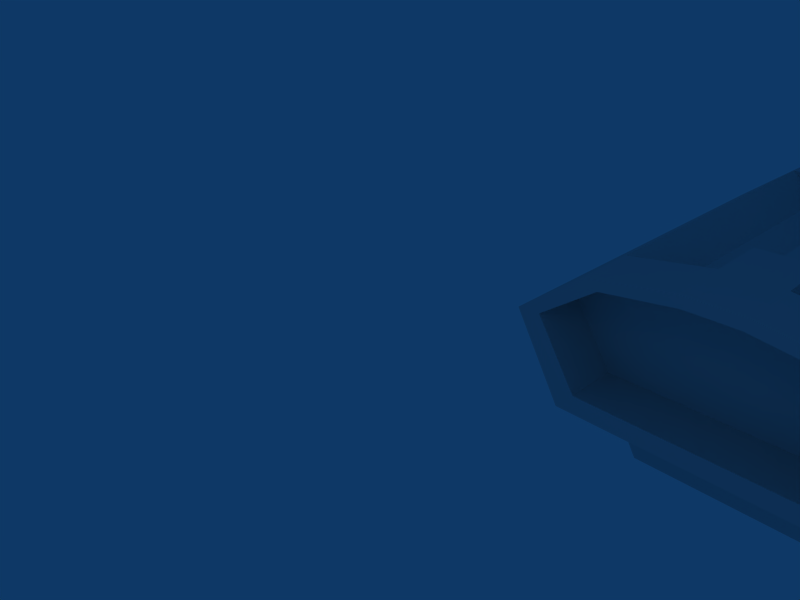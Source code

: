 # Source: vaporizer.blend  (saved by Blender 2.43.0; exported with 4.5.12 LTS)
import bpy
from mathutils import Matrix  # noqa: F401  (used for matrix-valued properties, if any)

bpy.ops.wm.read_factory_settings(use_empty=True)
scene = bpy.context.scene
scene.name = 'Scene'

# ---- collections
col_collection_1 = bpy.data.collections.new('Collection 1'); scene.collection.children.link(col_collection_1)

# ---- materials (node trees are filled in below, after node groups)
mat_material = bpy.data.materials.new('Material')
mat_material.alpha_threshold = 0.0
mat_material.roughness = 0.5
mat_material.line_color = (0.0, 0.0, 0.0, 1.0)

# ---- material node trees

# ---- world
world_world = bpy.data.worlds.new('World'); scene.world = world_world
world_world.color = (0.05656, 0.2208, 0.4)
world_world.use_sun_shadow = False
world_world.sun_shadow_jitter_overblur = 0.0
world_world.cycles.sampling_method = 'MANUAL'
world_world.cycles.sample_map_resolution = 256

# ---- cameras
cam_camera = bpy.data.cameras.new('Camera')
cam_camera.passepartout_alpha = 0.2
cam_camera.clip_end = 100.0
cam_camera.lens = 35.0
cam_camera.ortho_scale = 7.314
cam_camera.show_passepartout = False
cam_camera.show_safe_areas = True
cam_camera.dof.focus_distance = 0.0
cam_camera.dof.aperture_fstop = 128.0

# ---- lights
light_spot = bpy.data.lights.new('Spot', 'POINT')
light_spot.transmission_factor = 0.0
light_spot.cutoff_distance = 30.0
light_spot.energy = 100.0
light_spot.shadow_buffer_clip_start = 1.001
light_spot.shadow_soft_size = 1.0
light_spot.shadow_maximum_resolution = 0.006
light_spot.use_absolute_resolution = True
light_spot.cycles.use_multiple_importance_sampling = False

# ---- meshes
me_cube = bpy.data.meshes.new('Cube')
me_cube.from_pydata([(4.799, 9.46, -7.4), (6.317, 11.46, -4.761), (6.317, 9.46, -4.761), (4.317, 9.46, -3.162), (4.317, 11.46, -3.162), (-2.668, 11.46, -3.162), (-2.668, 9.46, -3.162), (-3.129, 9.46, -7.4), (-4.683, 9.46, -4.761), (-4.683, 11.46, -4.761), (-4.683, 11.46, -4.761), (-3.129, 11.46, -7.4), (-2.668, 11.46, -3.162), (4.317, 11.46, -3.162), (6.317, 11.46, -4.761), (4.799, 11.46, -7.4), (4.317, 22.53, -3.162), (-2.668, 22.53, -3.162), (-1.591, 11.46, -4.002), (3.24, 11.46, -4.002), (3.24, 22.53, -4.002), (-1.591, 22.53, -4.002), (1.717, 11.46, -4.002), (-0.07248, 11.46, -4.002), (1.716, 11.46, -2.742), (-0.06882, 11.46, -2.742), (1.717, 13.46, -4.002), (1.716, 13.46, -2.742), (-0.06882, 13.46, -2.742), (-0.07248, 13.46, -4.002), (1.262, 14.47, -4.002), (1.262, 14.47, -3.155), (0.3846, 14.47, -3.155), (0.3828, 14.47, -4.002), (1.307, 22.53, -4.002), (1.307, 22.53, -3.162), (0.3574, 22.53, -3.162), (0.3574, 22.53, -4.002), (0.3574, 23.49, -4.002), (0.3574, 23.49, -3.162), (1.307, 23.49, -3.162), (1.307, 23.49, -4.002), (-2.668, 23.49, -4.002), (4.317, 23.49, -4.002), (-4.683, 23.49, -4.761), (-3.129, 23.49, -7.4), (-2.668, 23.49, -3.162), (4.317, 23.49, -3.162), (6.317, 23.49, -4.761), (4.799, 23.49, -7.4), (4.818, 23.49, -7.882), (4.818, 11.48, -7.882), (-3.06, 23.49, -7.882), (-3.06, 11.48, -7.882), (-3.06, 13.77, -10.69), (-3.06, 23.49, -10.69), (4.818, 13.77, -10.69), (4.818, 23.49, -10.69), (4.433, 23.49, -11.34), (4.433, 13.77, -11.34), (-2.676, 23.49, -11.34), (-2.676, 13.77, -11.34), (-0.06109, 9.46, -2.749), (1.685, 9.46, -2.749), (1.571, 9.46, -3.109), (0.05565, 9.46, -3.109), (-3.955, 9.46, -4.711), (-2.607, 9.46, -6.814), (-2.207, 9.46, -3.438), (3.855, 9.46, -3.438), (5.59, 9.46, -4.711), (4.273, 9.46, -6.814), (4.273, 11.23, -6.814), (5.59, 11.23, -4.711), (3.855, 11.23, -3.438), (-2.207, 11.23, -3.438), (-2.607, 11.23, -6.814), (-3.955, 11.23, -4.711), (0.05565, 11.23, -3.109), (1.571, 11.23, -3.109), (5.14, 14.88, -5.574), (5.14, 15.04, -5.967), (5.14, 14.88, -6.36), (5.14, 14.48, -6.523), (5.14, 14.09, -6.36), (5.14, 13.93, -5.967), (5.14, 14.09, -5.574), (5.14, 14.48, -5.412), (6.252, 14.88, -5.574), (6.252, 15.04, -5.967), (6.252, 14.88, -6.36), (6.252, 14.48, -6.523), (6.252, 14.09, -6.36), (6.252, 13.93, -5.967), (6.252, 14.09, -5.574), (6.252, 14.48, -5.412), (6.948, 15.04, -6.377), (7.205, 14.88, -6.08), (6.692, 14.88, -6.675), (6.586, 14.48, -6.798), (6.692, 14.09, -6.675), (6.948, 13.93, -6.377), (7.205, 14.09, -6.08), (7.311, 14.48, -5.956), (7.42, 15.04, -7.402), (7.809, 14.88, -7.347), (7.031, 14.88, -7.456), (6.869, 14.48, -7.479), (7.031, 14.09, -7.456), (7.42, 13.93, -7.402), (7.809, 14.09, -7.347), (7.97, 14.48, -7.325), (7.813, 14.88, -7.98), (7.42, 15.04, -7.976), (7.027, 14.88, -7.972), (6.864, 14.48, -7.97), (7.027, 14.09, -7.972), (7.42, 13.93, -7.976), (7.813, 14.09, -7.98), (7.976, 14.48, -7.981), (7.651, 14.88, -8.757), (7.317, 15.04, -8.549), (6.984, 14.88, -8.342), (6.846, 14.48, -8.256), (6.984, 14.09, -8.342), (7.317, 13.93, -8.549), (7.651, 14.09, -8.757), (7.789, 14.48, -8.843), (6.855, 14.88, -9.541), (6.744, 15.04, -9.164), (6.632, 14.88, -8.787), (6.586, 14.48, -8.631), (6.632, 14.09, -8.787), (6.744, 13.93, -9.164), (6.855, 14.09, -9.541), (6.901, 14.48, -9.697), (6.006, 15.04, -9.349), (6.004, 14.88, -9.742), (6.008, 14.88, -8.956), (6.009, 14.48, -8.793), (6.008, 14.09, -8.956), (6.006, 13.93, -9.349), (6.004, 14.09, -9.742), (6.003, 14.48, -9.904), (4.612, 15.04, -9.349), (4.61, 14.88, -9.742), (4.614, 14.88, -8.956), (4.615, 14.48, -8.793), (4.614, 14.09, -8.956), (4.612, 13.93, -9.349), (4.61, 14.09, -9.742), (4.609, 14.48, -9.904), (4.609, 16.8, -9.904), (4.61, 16.41, -9.742), (4.612, 16.24, -9.349), (4.614, 16.41, -8.956), (4.615, 16.8, -8.793), (4.614, 17.19, -8.956), (4.61, 17.19, -9.742), (4.612, 17.35, -9.349), (6.003, 16.8, -9.904), (6.004, 16.41, -9.742), (6.006, 16.24, -9.349), (6.008, 16.41, -8.956), (6.009, 16.8, -8.793), (6.008, 17.19, -8.956), (6.004, 17.19, -9.742), (6.006, 17.35, -9.349), (6.901, 16.8, -9.697), (6.855, 16.41, -9.541), (6.744, 16.24, -9.164), (6.632, 16.41, -8.787), (6.586, 16.8, -8.631), (6.632, 17.19, -8.787), (6.744, 17.35, -9.164), (6.855, 17.19, -9.541), (7.789, 16.8, -8.843), (7.651, 16.41, -8.757), (7.317, 16.24, -8.549), (6.984, 16.41, -8.342), (6.846, 16.8, -8.256), (6.984, 17.19, -8.342), (7.317, 17.35, -8.549), (7.651, 17.19, -8.757), (7.976, 16.8, -7.981), (7.813, 16.41, -7.98), (7.42, 16.24, -7.976), (7.027, 16.41, -7.972), (6.864, 16.8, -7.97), (7.027, 17.19, -7.972), (7.42, 17.35, -7.976), (7.813, 17.19, -7.98), (7.97, 16.8, -7.325), (7.809, 16.41, -7.347), (7.42, 16.24, -7.402), (7.031, 16.41, -7.456), (6.869, 16.8, -7.479), (7.031, 17.19, -7.456), (7.809, 17.19, -7.347), (7.42, 17.35, -7.402), (7.311, 16.8, -5.956), (7.205, 16.41, -6.08), (6.948, 16.24, -6.377), (6.692, 16.41, -6.675), (6.586, 16.8, -6.798), (6.692, 17.19, -6.675), (7.205, 17.19, -6.08), (6.948, 17.35, -6.377), (6.252, 16.8, -5.412), (6.252, 16.41, -5.574), (6.252, 16.24, -5.967), (6.252, 16.41, -6.36), (6.252, 16.8, -6.523), (6.252, 17.19, -6.36), (6.252, 17.35, -5.967), (6.252, 17.19, -5.574), (5.14, 16.8, -5.412), (5.14, 16.41, -5.574), (5.14, 16.24, -5.967), (5.14, 16.41, -6.36), (5.14, 16.8, -6.523), (5.14, 17.19, -6.36), (5.14, 17.35, -5.967), (5.14, 17.19, -5.574), (5.14, 19.55, -5.574), (5.14, 19.71, -5.967), (5.14, 19.55, -6.36), (5.14, 19.16, -6.523), (5.14, 18.76, -6.36), (5.14, 18.6, -5.967), (5.14, 18.76, -5.574), (5.14, 19.16, -5.412), (6.252, 19.55, -5.574), (6.252, 19.71, -5.967), (6.252, 19.55, -6.36), (6.252, 19.16, -6.523), (6.252, 18.76, -6.36), (6.252, 18.6, -5.967), (6.252, 18.76, -5.574), (6.252, 19.16, -5.412), (6.948, 19.71, -6.377), (7.205, 19.55, -6.08), (6.692, 19.55, -6.675), (6.586, 19.16, -6.798), (6.692, 18.76, -6.675), (6.948, 18.6, -6.377), (7.205, 18.76, -6.08), (7.311, 19.16, -5.956), (7.42, 19.71, -7.402), (7.809, 19.55, -7.347), (7.031, 19.55, -7.456), (6.869, 19.16, -7.479), (7.031, 18.76, -7.456), (7.42, 18.6, -7.402), (7.809, 18.76, -7.347), (7.97, 19.16, -7.325), (7.813, 19.55, -7.98), (7.42, 19.71, -7.976), (7.027, 19.55, -7.972), (6.864, 19.16, -7.97), (7.027, 18.76, -7.972), (7.42, 18.6, -7.976), (7.813, 18.76, -7.98), (7.976, 19.16, -7.981), (7.651, 19.55, -8.757), (7.317, 19.71, -8.549), (6.984, 19.55, -8.342), (6.846, 19.16, -8.256), (6.984, 18.76, -8.342), (7.317, 18.6, -8.549), (7.651, 18.76, -8.757), (7.789, 19.16, -8.843), (6.855, 19.55, -9.541), (6.744, 19.71, -9.164), (6.632, 19.55, -8.787), (6.586, 19.16, -8.631), (6.632, 18.76, -8.787), (6.744, 18.6, -9.164), (6.855, 18.76, -9.541), (6.901, 19.16, -9.697), (6.006, 19.71, -9.349), (6.004, 19.55, -9.742), (6.008, 19.55, -8.956), (6.009, 19.16, -8.793), (6.008, 18.76, -8.956), (6.006, 18.6, -9.349), (6.004, 18.76, -9.742), (6.003, 19.16, -9.904), (4.612, 19.71, -9.349), (4.61, 19.55, -9.742), (4.614, 19.55, -8.956), (4.615, 19.16, -8.793), (4.614, 18.76, -8.956), (4.612, 18.6, -9.349), (4.61, 18.76, -9.742), (4.609, 19.16, -9.904), (-1.518, 29.65, -4.613), (-2.179, 29.65, -6.613), (-2.179, 23.49, -6.613), (-1.518, 23.49, -4.613), (3.232, 29.65, -4.613), (3.892, 29.65, -6.613), (3.892, 23.49, -6.613), (3.232, 23.49, -4.613), (3.037, 23.49, -7.38), (3.037, 29.65, -7.38), (-1.324, 23.49, -7.38), (-1.324, 29.65, -7.38), (3.531, 23.49, -3.081), (3.531, 29.65, -3.081), (-1.817, 23.49, -3.081), (-1.817, 29.65, -3.081), (-1.452, 28.78, -1.69), (-1.452, 23.49, -1.794), (3.166, 28.78, -1.69), (3.166, 23.49, -1.794), (2.34, 23.49, -1.002), (2.34, 28.35, -1.027), (-0.6265, 23.49, -1.002), (-0.6265, 28.35, -1.027), (-0.02622, 28.18, -0.7623), (-0.02622, 23.49, -0.6848), (1.74, 28.18, -0.7623), (1.74, 23.49, -0.6848), (1.607, 28.26, -0.8946), (0.1068, 28.26, -0.8946), (-0.4031, 28.41, -1.12), (2.117, 28.41, -1.12), (2.818, 28.78, -1.683), (-1.104, 28.78, -1.683), (-1.414, 29.51, -2.864), (3.128, 29.51, -2.864), (2.86, 29.12, -2.719), (-1.146, 29.12, -2.719), (-0.8725, 28.48, -1.678), (2.586, 28.48, -1.678), (1.968, 28.15, -1.181), (-0.2542, 28.15, -1.181), (0.1954, 28.02, -0.9827), (1.518, 28.02, -0.9827), (-1.324, 29.65, -7.982), (-1.324, 23.49, -7.982), (3.037, 29.65, -7.982), (3.037, 23.49, -7.982), (2.609, 23.49, -8.224), (2.609, 29.65, -8.224), (-0.8953, 23.49, -8.224), (-0.8953, 29.65, -8.224), (-0.8953, 33.68, -8.224), (2.609, 33.68, -8.224), (3.037, 33.68, -7.982), (-1.324, 33.68, -7.982), (-1.324, 33.68, -7.38), (3.037, 33.68, -7.38), (-0.3234, 36.5, -5.327), (-0.3234, 36.5, -7.327), (-0.3234, 29.64, -7.327), (-0.3234, 29.64, -5.327), (2.015, 36.5, -5.327), (2.015, 36.5, -7.327), (2.015, 29.64, -7.327), (2.015, 29.64, -5.327), (1.611, 29.64, -5.079), (1.611, 36.5, -5.079), (0.08029, 29.64, -5.079), (0.08029, 36.5, -5.079), (2.609, 33.68, -9.847), (-0.8953, 33.68, -9.847), (-0.8953, 29.65, -9.847), (-0.8953, 23.49, -9.847), (2.609, 29.65, -9.847), (2.609, 23.49, -9.847), (2.195, 23.49, -10.29), (2.195, 29.65, -10.29), (-0.4813, 23.49, -10.29), (-0.4813, 29.65, -10.29), (-0.4813, 33.68, -10.29), (2.195, 33.68, -10.29), (-1.543, 36.5, -7.33), (-1.543, 36.5, -10.56), (-1.543, 33.71, -10.56), (-1.543, 33.71, -7.33), (3.258, 36.5, -7.33), (3.258, 36.5, -10.56), (3.258, 33.71, -10.56), (3.258, 33.71, -7.33), (1.892, 39.45, -10.56), (3.258, 39.45, -7.33), (-0.1771, 39.45, -10.56), (-1.543, 39.45, -7.33), (-1.543, 41.55, -7.33), (-0.1754, 42.11, -10.48), (3.258, 41.55, -7.33), (1.891, 42.11, -10.48), (-1.543, 39.45, -4.793), (3.258, 39.45, -4.793), (3.258, 36.5, -4.793), (-1.543, 36.5, -4.793), (-1.233, 36.5, -4.468), (2.949, 36.5, -4.468), (2.949, 39.45, -4.468), (-1.233, 39.45, -4.468), (1.571, 42.86, -12.13), (0.1446, 42.86, -12.13), (0.1446, 41.4, -12.22), (1.571, 41.4, -12.22), (1.341, 42.0, -13.72), (0.3741, 42.0, -13.72), (0.3741, 43.1, -13.91), (1.341, 43.1, -13.91), (1.274, 42.56, -16.03), (0.4418, 42.56, -16.03), (0.4418, 41.88, -15.33), (1.274, 41.88, -15.33)], [], [(1, 4, 3, 2), (6, 5, 9, 8), (7, 9, 10, 11), (1, 0, 15, 14), (13, 14, 48, 16), (10, 12, 17, 44), (14, 15, 49, 48), (11, 10, 44, 45), (13, 16, 20, 19), (17, 12, 18, 21), (5, 25, 23, 18), (4, 19, 22, 24), (4, 24, 3), (25, 5, 6), (24, 22, 26, 27), (25, 24, 27, 28), (23, 25, 28, 29), (27, 26, 30, 31), (28, 27, 31, 32), (29, 28, 32, 33), (31, 30, 34, 35), (32, 31, 35, 36), (33, 32, 36, 37), (20, 34, 30, 26), (19, 20, 26, 22), (21, 29, 33, 37), (18, 23, 29, 21), (17, 36, 39, 46), (35, 16, 47, 40), (36, 35, 40, 39), (44, 17, 46), (16, 48, 47), (48, 43, 47), (46, 42, 44), (45, 44, 42), (49, 43, 48), (41, 43, 49), (42, 38, 45), (40, 41, 38, 39), (46, 39, 38, 42), (47, 43, 41, 40), (49, 45, 38, 41), (49, 0, 51, 50), (45, 52, 53, 7), (49, 50, 52, 45), (51, 0, 7, 53), (53, 54, 56, 51), (50, 57, 55, 52), (52, 55, 54, 53), (51, 56, 57, 50), (56, 59, 58, 57), (55, 60, 61, 54), (57, 58, 60, 55), (54, 61, 59, 56), (58, 59, 61, 60), (17, 21, 37, 36), (16, 35, 34, 20), (62, 24, 25), (6, 62, 25), (62, 63, 24), (63, 3, 24), (63, 62, 65, 64), (3, 63, 64, 69), (62, 6, 68, 65), (8, 7, 67, 66), (0, 2, 70, 71), (6, 8, 66, 68), (7, 0, 71, 67), (2, 3, 69, 70), (70, 69, 74, 73), (67, 71, 72, 76), (68, 66, 77, 75), (71, 70, 73, 72), (66, 67, 76, 77), (65, 68, 75, 78), (69, 64, 79, 74), (64, 65, 78, 79), (72, 73, 74), (75, 77, 76), (78, 75, 76), (74, 79, 72), (72, 79, 78, 76), (80, 88, 89, 81), (81, 89, 90, 82), (82, 90, 91, 83), (83, 91, 92, 84), (84, 92, 93, 85), (85, 93, 94, 86), (86, 94, 95, 87), (87, 95, 88, 80), (89, 88, 97, 96), (90, 89, 96, 98), (91, 90, 98, 99), (92, 91, 99, 100), (93, 92, 100, 101), (94, 93, 101, 102), (95, 94, 102, 103), (88, 95, 103, 97), (96, 97, 105, 104), (98, 96, 104, 106), (99, 98, 106, 107), (100, 99, 107, 108), (101, 100, 108, 109), (102, 101, 109, 110), (103, 102, 110, 111), (97, 103, 111, 105), (104, 105, 112, 113), (106, 104, 113, 114), (107, 106, 114, 115), (108, 107, 115, 116), (109, 108, 116, 117), (110, 109, 117, 118), (111, 110, 118, 119), (105, 111, 119, 112), (113, 112, 120, 121), (114, 113, 121, 122), (115, 114, 122, 123), (116, 115, 123, 124), (117, 116, 124, 125), (118, 117, 125, 126), (119, 118, 126, 127), (112, 119, 127, 120), (121, 120, 128, 129), (122, 121, 129, 130), (123, 122, 130, 131), (124, 123, 131, 132), (125, 124, 132, 133), (126, 125, 133, 134), (127, 126, 134, 135), (120, 127, 135, 128), (129, 128, 137, 136), (130, 129, 136, 138), (131, 130, 138, 139), (132, 131, 139, 140), (133, 132, 140, 141), (134, 133, 141, 142), (135, 134, 142, 143), (128, 135, 143, 137), (136, 137, 145, 144), (138, 136, 144, 146), (139, 138, 146, 147), (140, 139, 147, 148), (141, 140, 148, 149), (142, 141, 149, 150), (143, 142, 150, 151), (137, 143, 151, 145), (166, 160, 152, 158), (160, 161, 153, 152), (161, 162, 154, 153), (162, 163, 155, 154), (163, 164, 156, 155), (164, 165, 157, 156), (165, 167, 159, 157), (167, 166, 158, 159), (175, 168, 160, 166), (168, 169, 161, 160), (169, 170, 162, 161), (170, 171, 163, 162), (171, 172, 164, 163), (172, 173, 165, 164), (173, 174, 167, 165), (174, 175, 166, 167), (183, 176, 168, 175), (176, 177, 169, 168), (177, 178, 170, 169), (178, 179, 171, 170), (179, 180, 172, 171), (180, 181, 173, 172), (181, 182, 174, 173), (182, 183, 175, 174), (191, 184, 176, 183), (184, 185, 177, 176), (185, 186, 178, 177), (186, 187, 179, 178), (187, 188, 180, 179), (188, 189, 181, 180), (189, 190, 182, 181), (190, 191, 183, 182), (198, 192, 184, 191), (192, 193, 185, 184), (193, 194, 186, 185), (194, 195, 187, 186), (195, 196, 188, 187), (196, 197, 189, 188), (197, 199, 190, 189), (199, 198, 191, 190), (206, 200, 192, 198), (200, 201, 193, 192), (201, 202, 194, 193), (202, 203, 195, 194), (203, 204, 196, 195), (204, 205, 197, 196), (205, 207, 199, 197), (207, 206, 198, 199), (215, 208, 200, 206), (208, 209, 201, 200), (209, 210, 202, 201), (210, 211, 203, 202), (211, 212, 204, 203), (212, 213, 205, 204), (213, 214, 207, 205), (214, 215, 206, 207), (216, 208, 215, 223), (217, 209, 208, 216), (218, 210, 209, 217), (219, 211, 210, 218), (220, 212, 211, 219), (221, 213, 212, 220), (222, 214, 213, 221), (223, 215, 214, 222), (224, 232, 233, 225), (225, 233, 234, 226), (226, 234, 235, 227), (227, 235, 236, 228), (228, 236, 237, 229), (229, 237, 238, 230), (230, 238, 239, 231), (231, 239, 232, 224), (233, 232, 241, 240), (234, 233, 240, 242), (235, 234, 242, 243), (236, 235, 243, 244), (237, 236, 244, 245), (238, 237, 245, 246), (239, 238, 246, 247), (232, 239, 247, 241), (240, 241, 249, 248), (242, 240, 248, 250), (243, 242, 250, 251), (244, 243, 251, 252), (245, 244, 252, 253), (246, 245, 253, 254), (247, 246, 254, 255), (241, 247, 255, 249), (248, 249, 256, 257), (250, 248, 257, 258), (251, 250, 258, 259), (252, 251, 259, 260), (253, 252, 260, 261), (254, 253, 261, 262), (255, 254, 262, 263), (249, 255, 263, 256), (257, 256, 264, 265), (258, 257, 265, 266), (259, 258, 266, 267), (260, 259, 267, 268), (261, 260, 268, 269), (262, 261, 269, 270), (263, 262, 270, 271), (256, 263, 271, 264), (265, 264, 272, 273), (266, 265, 273, 274), (267, 266, 274, 275), (268, 267, 275, 276), (269, 268, 276, 277), (270, 269, 277, 278), (271, 270, 278, 279), (264, 271, 279, 272), (273, 272, 281, 280), (274, 273, 280, 282), (275, 274, 282, 283), (276, 275, 283, 284), (277, 276, 284, 285), (278, 277, 285, 286), (279, 278, 286, 287), (272, 279, 287, 281), (280, 281, 289, 288), (282, 280, 288, 290), (283, 282, 290, 291), (284, 283, 291, 292), (285, 284, 292, 293), (286, 285, 293, 294), (287, 286, 294, 295), (281, 287, 295, 289), (298, 299, 296, 297), (300, 303, 302, 301), (296, 300, 301, 297), (298, 302, 303, 299), (302, 298, 306, 304), (297, 301, 305, 307), (301, 302, 304, 305), (298, 297, 307, 306), (299, 303, 308, 310), (300, 296, 311, 309), (303, 300, 309, 308), (296, 299, 310, 311), (311, 310, 313, 312), (308, 309, 314, 315), (310, 308, 315, 313), (313, 315, 316, 318), (315, 314, 317, 316), (312, 313, 318, 319), (319, 318, 321, 320), (316, 317, 322, 323), (318, 316, 323, 321), (321, 323, 322, 320), (320, 322, 324, 325), (322, 317, 327, 324), (319, 320, 325, 326), (317, 314, 328, 327), (312, 319, 326, 329), (314, 309, 331, 328), (311, 312, 329, 330), (309, 311, 330, 331), (331, 330, 333, 332), (330, 329, 334, 333), (328, 331, 332, 335), (329, 326, 337, 334), (327, 328, 335, 336), (326, 325, 338, 337), (324, 327, 336, 339), (325, 324, 339, 338), (332, 333, 334, 335), (335, 334, 337, 336), (336, 337, 338, 339), (0, 14, 2), (7, 8, 9), (306, 307, 340, 341), (305, 304, 343, 342), (304, 306, 341, 343), (343, 341, 346, 344), (342, 343, 344, 345), (341, 340, 347, 346), (347, 340, 351, 348), (342, 345, 349, 350), (305, 342, 350, 353), (340, 307, 352, 351), (307, 305, 353, 352), (356, 357, 354, 355), (358, 361, 360, 359), (361, 358, 363, 362), (354, 357, 364, 365), (364, 362, 363, 365), (349, 345, 370, 366), (347, 348, 367, 368), (346, 347, 368, 369), (345, 344, 371, 370), (344, 346, 369, 371), (371, 369, 374, 372), (370, 371, 372, 373), (369, 368, 375, 374), (368, 367, 376, 375), (366, 370, 373, 377), (375, 373, 372, 374), (373, 375, 376, 377), (380, 381, 378, 379), (382, 385, 384, 383), (379, 383, 384, 380), (380, 384, 385, 381), (381, 385, 382, 378), (383, 379, 388, 386), (382, 383, 386, 387), (379, 378, 389, 388), (388, 389, 390, 391), (387, 386, 393, 392), (390, 392, 393, 391), (389, 378, 397, 394), (382, 387, 395, 396), (378, 382, 396, 397), (397, 396, 399, 398), (396, 395, 400, 399), (394, 397, 398, 401), (398, 399, 400, 401), (387, 392, 395), (392, 400, 395), (390, 394, 401), (389, 394, 390), (390, 401, 400, 392), (391, 393, 402, 403), (393, 386, 405, 402), (388, 391, 403, 404), (386, 388, 404, 405), (405, 404, 407, 406), (404, 403, 408, 407), (402, 405, 406, 409), (403, 402, 409, 408), (408, 409, 410, 411), (409, 406, 413, 410), (407, 408, 411, 412), (406, 407, 412, 413), (413, 412, 411, 410)])
_uv = me_cube.uv_layers.new(name='UVTex')
_uv.uv.foreach_set('vector', [0.3201, 0.5736, 0.2592, 0.5736, 0.2591, 0.526, 0.3201, 0.526, 0.09128, 0.526, 0.09126, 0.5737, 0.03003, 0.5736, 0.03005, 0.526, 0.02173, 0.2328, 0.06266, 0.3116, 0.06266, 0.3116, 0.06266, 0.2328, 0.06266, 0.3116, 0.02173, 0.2328, 0.06266, 0.2328, 0.06266, 0.3116, 0.02856, 0.4406, 0.02839, 0.5042, 0.3275, 0.505, 0.3038, 0.4413, 0.02518, 0.5057, 0.02518, 0.441, 0.3036, 0.441, 0.3278, 0.5057, 0.06266, 0.3116, 0.06266, 0.2328, 0.3089, 0.2328, 0.3089, 0.3116, 0.06266, 0.2328, 0.06266, 0.3116, 0.3089, 0.3116, 0.3089, 0.2328, 0.02856, 0.4406, 0.3038, 0.4413, 0.3036, 0.4051, 0.02836, 0.4044, 0.3036, 0.441, 0.02518, 0.441, 0.02547, 0.4044, 0.3039, 0.4044, 0.1725, 0.007163, 0.0285, 0.007163, 0.03969, 0.07519, 0.1217, 0.06194, 0.1716, 0.008849, 0.122, 0.06235, 0.04163, 0.07532, 0.03086, 0.008849, 0.2592, 0.5736, 0.1964, 0.5736, 0.2591, 0.526, 0.154, 0.5736, 0.09126, 0.5737, 0.09128, 0.526, 0.05342, 0.2031, 0.05353, 0.1743, 0.09932, 0.1743, 0.09921, 0.2031, 0.05632, 0.1449, 0.05632, 0.09978, 0.107, 0.09978, 0.107, 0.1449, 0.05353, 0.1743, 0.05342, 0.2031, 0.09921, 0.2031, 0.09932, 0.1743, 0.09921, 0.2031, 0.09932, 0.1743, 0.1224, 0.1743, 0.1222, 0.1937, 0.107, 0.1449, 0.107, 0.09978, 0.1345, 0.1113, 0.1345, 0.1334, 0.09932, 0.1743, 0.09921, 0.2031, 0.1222, 0.1937, 0.1224, 0.1743, 0.1222, 0.1937, 0.1224, 0.1743, 0.3064, 0.1743, 0.3064, 0.1935, 0.1345, 0.1334, 0.1345, 0.1113, 0.3048, 0.1111, 0.3048, 0.1333, 0.1224, 0.1743, 0.1222, 0.1937, 0.3064, 0.1935, 0.3064, 0.1743, 0.3036, 0.4051, 0.3067, 0.3609, 0.1225, 0.3469, 0.07829, 0.3666, 0.02836, 0.4044, 0.3036, 0.4051, 0.07829, 0.3666, 0.02846, 0.3665, 0.3039, 0.4044, 0.07588, 0.3662, 0.1044, 0.3433, 0.3066, 0.3554, 0.02547, 0.4044, 0.02547, 0.3662, 0.07588, 0.3662, 0.3039, 0.4044, 0.03188, 0.5923, 0.1568, 0.5923, 0.1568, 0.6321, 0.03188, 0.6321, 0.196, 0.5923, 0.3202, 0.5923, 0.3202, 0.6321, 0.196, 0.6321, 0.1568, 0.5923, 0.196, 0.5923, 0.196, 0.6321, 0.1568, 0.6321, 0.3278, 0.5057, 0.3036, 0.441, 0.3278, 0.441, 0.3038, 0.4413, 0.3275, 0.505, 0.3277, 0.4413, 0.6269, 0.1836, 0.5738, 0.2038, 0.5738, 0.226, 0.3887, 0.226, 0.3887, 0.2038, 0.3353, 0.1836, 0.3765, 0.1137, 0.3353, 0.1836, 0.3887, 0.2038, 0.5866, 0.1137, 0.5738, 0.2038, 0.6269, 0.1836, 0.4941, 0.2038, 0.5738, 0.2038, 0.5866, 0.1137, 0.3887, 0.2038, 0.4689, 0.2038, 0.3765, 0.1137, 0.4941, 0.226, 0.4941, 0.2038, 0.4689, 0.2038, 0.4689, 0.226, 0.3887, 0.226, 0.4689, 0.226, 0.4689, 0.2038, 0.3887, 0.2038, 0.5738, 0.226, 0.5738, 0.2038, 0.4941, 0.2038, 0.4941, 0.226, 0.5866, 0.1137, 0.3765, 0.1137, 0.4689, 0.2038, 0.4941, 0.2038, 0.6258, 0.3688, 0.3364, 0.3688, 0.3781, 0.3589, 0.6258, 0.3589, 0.6258, 0.3688, 0.6258, 0.3589, 0.3781, 0.3589, 0.3364, 0.3688, 0.5866, 0.1137, 0.5871, 0.1009, 0.3783, 0.1009, 0.3765, 0.1137, 0.6536, 0.4939, 0.6536, 0.5344, 0.4994, 0.5358, 0.5004, 0.4953, 0.5004, 0.4953, 0.4997, 0.425, 0.653, 0.4236, 0.6536, 0.4939, 0.5871, 0.1009, 0.5871, 0.02659, 0.3783, 0.02659, 0.3783, 0.1009, 0.6258, 0.3589, 0.6258, 0.3011, 0.4253, 0.3011, 0.3781, 0.3589, 0.3781, 0.3589, 0.4253, 0.3011, 0.6258, 0.3011, 0.6258, 0.3589, 0.4253, 0.3011, 0.4253, 0.2877, 0.6258, 0.2877, 0.6258, 0.3011, 0.6258, 0.3011, 0.6258, 0.2877, 0.4253, 0.2877, 0.4253, 0.3011, 0.5871, 0.02659, 0.5769, 0.009375, 0.3885, 0.009375, 0.3783, 0.02659, 0.4997, 0.425, 0.5061, 0.4062, 0.6415, 0.4046, 0.653, 0.4236, 0.5681, 0.6955, 0.3781, 0.6955, 0.3781, 0.5566, 0.5681, 0.5566, 0.1521, 0.06267, 0.2122, 0.01575, 0.321, 0.01575, 0.321, 0.06267, 0.1529, 0.06271, 0.321, 0.06271, 0.321, 0.01578, 0.2131, 0.01578, 0.1541, 0.5261, 0.1964, 0.5736, 0.154, 0.5736, 0.09128, 0.526, 0.1541, 0.5261, 0.154, 0.5736, 0.1541, 0.5261, 0.1957, 0.5261, 0.1964, 0.5736, 0.1957, 0.5261, 0.2591, 0.526, 0.1964, 0.5736, 0.303, 0.99, 0.2597, 0.9904, 0.2624, 0.9815, 0.3001, 0.981, 0.3702, 0.9804, 0.303, 0.99, 0.3001, 0.981, 0.3583, 0.9731, 0.2597, 0.9904, 0.1947, 0.9813, 0.2066, 0.9742, 0.2624, 0.9815, 0.141, 0.9371, 0.1877, 0.8628, 0.2025, 0.8828, 0.1613, 0.9391, 0.3829, 0.8628, 0.4247, 0.9388, 0.4046, 0.94, 0.3671, 0.8827, 0.1947, 0.9813, 0.141, 0.9371, 0.1613, 0.9391, 0.2066, 0.9742, 0.1877, 0.8628, 0.3829, 0.8628, 0.3671, 0.8827, 0.2025, 0.8828, 0.4247, 0.9388, 0.3702, 0.9804, 0.3583, 0.9731, 0.4046, 0.94, 0.957, 0.9862, 0.9063, 0.9862, 0.9063, 0.9445, 0.957, 0.9445, 0.4936, 0.9489, 0.6403, 0.9489, 0.6403, 0.9867, 0.4936, 0.9867, 0.7624, 0.9862, 0.7114, 0.9862, 0.7114, 0.9445, 0.7624, 0.9445, 0.6403, 0.9489, 0.6932, 0.9489, 0.6932, 0.9867, 0.6403, 0.9867, 0.4404, 0.9489, 0.4936, 0.9489, 0.4936, 0.9867, 0.4404, 0.9867, 0.8162, 0.9862, 0.7624, 0.9862, 0.7624, 0.9445, 0.8162, 0.9445, 0.9063, 0.9862, 0.8519, 0.9862, 0.8519, 0.9445, 0.9063, 0.9445, 0.8519, 0.9862, 0.8162, 0.9862, 0.8162, 0.9445, 0.8519, 0.9445, 0.3582, 0.8915, 0.387, 0.9374, 0.3491, 0.9651, 0.2169, 0.9651, 0.1787, 0.9374, 0.2082, 0.8915, 0.2662, 0.9723, 0.2169, 0.9651, 0.2082, 0.8915, 0.3491, 0.9651, 0.2993, 0.9723, 0.3582, 0.8915, 0.3582, 0.8915, 0.2993, 0.9723, 0.2662, 0.9723, 0.2082, 0.8915, 0.3853, 0.5291, 0.4209, 0.5291, 0.4209, 0.5165, 0.3853, 0.5165, 0.3853, 0.5165, 0.4209, 0.5165, 0.4209, 0.5039, 0.3853, 0.5039, 0.3853, 0.5039, 0.4209, 0.5039, 0.4209, 0.4987, 0.3853, 0.4987, 0.3853, 0.4987, 0.4209, 0.4987, 0.4209, 0.5039, 0.3853, 0.5039, 0.3853, 0.5039, 0.4209, 0.5039, 0.4209, 0.5165, 0.3853, 0.5165, 0.3853, 0.5165, 0.4209, 0.5165, 0.4209, 0.5291, 0.3853, 0.5291, 0.3853, 0.5291, 0.4209, 0.5291, 0.4209, 0.5343, 0.3853, 0.5343, 0.3853, 0.5343, 0.4209, 0.5343, 0.4209, 0.5291, 0.3853, 0.5291, 0.4209, 0.5165, 0.4209, 0.5291, 0.4514, 0.5129, 0.4432, 0.5034, 0.4209, 0.5039, 0.4209, 0.5165, 0.4432, 0.5034, 0.435, 0.4938, 0.4209, 0.4987, 0.4209, 0.5039, 0.435, 0.4938, 0.4316, 0.4899, 0.4209, 0.5039, 0.4209, 0.4987, 0.4316, 0.4899, 0.435, 0.4938, 0.4209, 0.5165, 0.4209, 0.5039, 0.435, 0.4938, 0.4432, 0.5034, 0.4209, 0.5291, 0.4209, 0.5165, 0.4432, 0.5034, 0.4514, 0.5129, 0.4209, 0.5343, 0.4209, 0.5291, 0.4514, 0.5129, 0.4548, 0.5169, 0.4209, 0.5291, 0.4209, 0.5343, 0.4548, 0.5169, 0.4514, 0.5129, 0.4432, 0.5034, 0.4514, 0.5129, 0.4708, 0.4723, 0.4583, 0.4706, 0.435, 0.4938, 0.4432, 0.5034, 0.4583, 0.4706, 0.4458, 0.4688, 0.4316, 0.4899, 0.435, 0.4938, 0.4458, 0.4688, 0.4407, 0.4681, 0.435, 0.4938, 0.4316, 0.4899, 0.4407, 0.4681, 0.4458, 0.4688, 0.4432, 0.5034, 0.435, 0.4938, 0.4458, 0.4688, 0.4583, 0.4706, 0.4514, 0.5129, 0.4432, 0.5034, 0.4583, 0.4706, 0.4708, 0.4723, 0.4548, 0.5169, 0.4514, 0.5129, 0.4708, 0.4723, 0.4759, 0.473, 0.4514, 0.5129, 0.4548, 0.5169, 0.4759, 0.473, 0.4708, 0.4723, 0.4584, 0.4708, 0.4707, 0.4725, 0.4709, 0.4524, 0.4584, 0.4525, 0.4458, 0.4688, 0.4583, 0.4706, 0.4583, 0.4522, 0.4457, 0.4523, 0.4407, 0.4681, 0.4458, 0.4688, 0.4457, 0.4523, 0.4405, 0.4524, 0.4458, 0.4688, 0.4407, 0.4681, 0.4405, 0.4524, 0.4457, 0.4523, 0.4583, 0.4706, 0.4458, 0.4688, 0.4457, 0.4523, 0.4583, 0.4522, 0.4708, 0.4723, 0.4583, 0.4706, 0.4583, 0.4522, 0.4709, 0.4521, 0.4759, 0.473, 0.4708, 0.4723, 0.4709, 0.4521, 0.4761, 0.452, 0.4708, 0.4723, 0.4759, 0.473, 0.4761, 0.452, 0.4709, 0.4521, 0.4584, 0.4525, 0.4709, 0.4524, 0.4657, 0.4277, 0.4551, 0.4343, 0.4457, 0.4523, 0.4583, 0.4522, 0.455, 0.4338, 0.4443, 0.4405, 0.4405, 0.4524, 0.4457, 0.4523, 0.4443, 0.4405, 0.4399, 0.4432, 0.4457, 0.4523, 0.4405, 0.4524, 0.4399, 0.4432, 0.4443, 0.4405, 0.4583, 0.4522, 0.4457, 0.4523, 0.4443, 0.4405, 0.455, 0.4338, 0.4709, 0.4521, 0.4583, 0.4522, 0.455, 0.4338, 0.4657, 0.4272, 0.4761, 0.452, 0.4709, 0.4521, 0.4657, 0.4272, 0.4701, 0.4244, 0.4709, 0.4521, 0.4761, 0.452, 0.4701, 0.4244, 0.4657, 0.4272, 0.455, 0.4338, 0.4657, 0.4272, 0.4402, 0.402, 0.4366, 0.4141, 0.4443, 0.4405, 0.455, 0.4338, 0.4366, 0.4141, 0.4331, 0.4262, 0.4399, 0.4432, 0.4443, 0.4405, 0.4331, 0.4262, 0.4316, 0.4312, 0.4443, 0.4405, 0.4399, 0.4432, 0.4316, 0.4312, 0.4331, 0.4262, 0.455, 0.4338, 0.4443, 0.4405, 0.4331, 0.4262, 0.4366, 0.4141, 0.4657, 0.4272, 0.455, 0.4338, 0.4366, 0.4141, 0.4402, 0.402, 0.4701, 0.4244, 0.4657, 0.4272, 0.4402, 0.402, 0.4417, 0.397, 0.4657, 0.4272, 0.4701, 0.4244, 0.4417, 0.397, 0.4402, 0.402, 0.4366, 0.4141, 0.4402, 0.402, 0.4129, 0.3956, 0.413, 0.4082, 0.4331, 0.4262, 0.4366, 0.4141, 0.413, 0.4082, 0.4131, 0.4208, 0.4316, 0.4312, 0.4331, 0.4262, 0.4131, 0.4208, 0.4131, 0.426, 0.4331, 0.4262, 0.4316, 0.4312, 0.4131, 0.426, 0.4131, 0.4208, 0.4366, 0.4141, 0.4331, 0.4262, 0.4131, 0.4208, 0.413, 0.4082, 0.4402, 0.402, 0.4366, 0.4141, 0.413, 0.4082, 0.4129, 0.3956, 0.4417, 0.397, 0.4402, 0.402, 0.4129, 0.3956, 0.4129, 0.3904, 0.4402, 0.402, 0.4417, 0.397, 0.4129, 0.3904, 0.4129, 0.3956, 0.413, 0.4082, 0.4129, 0.3956, 0.3683, 0.3956, 0.3684, 0.4082, 0.4131, 0.4208, 0.413, 0.4082, 0.3684, 0.4082, 0.3684, 0.4208, 0.4131, 0.426, 0.4131, 0.4208, 0.3684, 0.4208, 0.3685, 0.426, 0.4131, 0.4208, 0.4131, 0.426, 0.3685, 0.426, 0.3684, 0.4208, 0.413, 0.4082, 0.4131, 0.4208, 0.3684, 0.4208, 0.3684, 0.4082, 0.4129, 0.3956, 0.413, 0.4082, 0.3684, 0.4082, 0.3683, 0.3956, 0.4129, 0.3904, 0.4129, 0.3956, 0.3683, 0.3956, 0.3683, 0.3904, 0.4129, 0.3956, 0.4129, 0.3904, 0.3683, 0.3904, 0.3683, 0.3956, 0.4129, 0.3956, 0.4129, 0.3904, 0.3683, 0.3904, 0.3683, 0.3956, 0.4129, 0.3904, 0.4129, 0.3956, 0.3683, 0.3956, 0.3683, 0.3904, 0.4129, 0.3956, 0.413, 0.4082, 0.3684, 0.4082, 0.3683, 0.3956, 0.413, 0.4082, 0.4131, 0.4208, 0.3684, 0.4208, 0.3684, 0.4082, 0.4131, 0.4208, 0.4131, 0.426, 0.3685, 0.426, 0.3684, 0.4208, 0.4131, 0.426, 0.4131, 0.4208, 0.3684, 0.4208, 0.3685, 0.426, 0.4131, 0.4208, 0.413, 0.4082, 0.3684, 0.4082, 0.3684, 0.4208, 0.413, 0.4082, 0.4129, 0.3956, 0.3683, 0.3956, 0.3684, 0.4082, 0.4402, 0.402, 0.4417, 0.397, 0.4129, 0.3904, 0.4129, 0.3956, 0.4417, 0.397, 0.4402, 0.402, 0.4129, 0.3956, 0.4129, 0.3904, 0.4402, 0.402, 0.4366, 0.4141, 0.413, 0.4082, 0.4129, 0.3956, 0.4366, 0.4141, 0.4331, 0.4262, 0.4131, 0.4208, 0.413, 0.4082, 0.4331, 0.4262, 0.4316, 0.4312, 0.4131, 0.426, 0.4131, 0.4208, 0.4316, 0.4312, 0.4331, 0.4262, 0.4131, 0.4208, 0.4131, 0.426, 0.4331, 0.4262, 0.4366, 0.4141, 0.413, 0.4082, 0.4131, 0.4208, 0.4366, 0.4141, 0.4402, 0.402, 0.4129, 0.3956, 0.413, 0.4082, 0.4657, 0.4272, 0.4701, 0.4244, 0.4417, 0.397, 0.4402, 0.402, 0.4701, 0.4244, 0.4657, 0.4272, 0.4402, 0.402, 0.4417, 0.397, 0.4657, 0.4272, 0.455, 0.4338, 0.4366, 0.4141, 0.4402, 0.402, 0.455, 0.4338, 0.4443, 0.4405, 0.4331, 0.4262, 0.4366, 0.4141, 0.4443, 0.4405, 0.4399, 0.4432, 0.4316, 0.4312, 0.4331, 0.4262, 0.4399, 0.4432, 0.4443, 0.4405, 0.4331, 0.4262, 0.4316, 0.4312, 0.4443, 0.4405, 0.455, 0.4338, 0.4366, 0.4141, 0.4331, 0.4262, 0.455, 0.4338, 0.4657, 0.4272, 0.4402, 0.402, 0.4366, 0.4141, 0.4709, 0.4521, 0.4761, 0.452, 0.4701, 0.4244, 0.4657, 0.4272, 0.4761, 0.452, 0.4709, 0.4521, 0.4657, 0.4272, 0.4701, 0.4244, 0.4709, 0.4521, 0.4583, 0.4522, 0.455, 0.4338, 0.4657, 0.4272, 0.4583, 0.4522, 0.4457, 0.4523, 0.4443, 0.4405, 0.455, 0.4338, 0.4457, 0.4523, 0.4405, 0.4524, 0.4399, 0.4432, 0.4443, 0.4405, 0.4405, 0.4524, 0.4457, 0.4523, 0.4443, 0.4405, 0.4399, 0.4432, 0.4457, 0.4523, 0.4583, 0.4522, 0.455, 0.4338, 0.4443, 0.4405, 0.4584, 0.4525, 0.4709, 0.4524, 0.4657, 0.4277, 0.4551, 0.4343, 0.4708, 0.4723, 0.4759, 0.473, 0.4761, 0.452, 0.4709, 0.4521, 0.4759, 0.473, 0.4708, 0.4723, 0.4709, 0.4521, 0.4761, 0.452, 0.4708, 0.4723, 0.4583, 0.4706, 0.4583, 0.4522, 0.4709, 0.4521, 0.4583, 0.4706, 0.4458, 0.4688, 0.4457, 0.4523, 0.4583, 0.4522, 0.4458, 0.4688, 0.4407, 0.4681, 0.4405, 0.4524, 0.4457, 0.4523, 0.4407, 0.4681, 0.4458, 0.4688, 0.4457, 0.4523, 0.4405, 0.4524, 0.4458, 0.4688, 0.4583, 0.4706, 0.4583, 0.4522, 0.4457, 0.4523, 0.4584, 0.4708, 0.4707, 0.4725, 0.4709, 0.4524, 0.4584, 0.4525, 0.4514, 0.5129, 0.4548, 0.5169, 0.4759, 0.473, 0.4708, 0.4723, 0.4548, 0.5169, 0.4514, 0.5129, 0.4708, 0.4723, 0.4759, 0.473, 0.4514, 0.5129, 0.4432, 0.5034, 0.4583, 0.4706, 0.4708, 0.4723, 0.4432, 0.5034, 0.435, 0.4938, 0.4458, 0.4688, 0.4583, 0.4706, 0.435, 0.4938, 0.4316, 0.4899, 0.4407, 0.4681, 0.4458, 0.4688, 0.4316, 0.4899, 0.435, 0.4938, 0.4458, 0.4688, 0.4407, 0.4681, 0.435, 0.4938, 0.4432, 0.5034, 0.4583, 0.4706, 0.4458, 0.4688, 0.4432, 0.5034, 0.4514, 0.5129, 0.4708, 0.4723, 0.4583, 0.4706, 0.4209, 0.5291, 0.4209, 0.5343, 0.4548, 0.5169, 0.4514, 0.5129, 0.4209, 0.5343, 0.4209, 0.5291, 0.4514, 0.5129, 0.4548, 0.5169, 0.4209, 0.5291, 0.4209, 0.5165, 0.4432, 0.5034, 0.4514, 0.5129, 0.4209, 0.5165, 0.4209, 0.5039, 0.435, 0.4938, 0.4432, 0.5034, 0.4209, 0.5039, 0.4209, 0.4987, 0.4316, 0.4899, 0.435, 0.4938, 0.4209, 0.4987, 0.4209, 0.5039, 0.435, 0.4938, 0.4316, 0.4899, 0.4209, 0.5039, 0.4209, 0.5165, 0.4432, 0.5034, 0.435, 0.4938, 0.4209, 0.5165, 0.4209, 0.5291, 0.4514, 0.5129, 0.4432, 0.5034, 0.3853, 0.5343, 0.4209, 0.5343, 0.4209, 0.5291, 0.3853, 0.5291, 0.3853, 0.5291, 0.4209, 0.5291, 0.4209, 0.5343, 0.3853, 0.5343, 0.3853, 0.5165, 0.4209, 0.5165, 0.4209, 0.5291, 0.3853, 0.5291, 0.3853, 0.5039, 0.4209, 0.5039, 0.4209, 0.5165, 0.3853, 0.5165, 0.3853, 0.4987, 0.4209, 0.4987, 0.4209, 0.5039, 0.3853, 0.5039, 0.3853, 0.5039, 0.4209, 0.5039, 0.4209, 0.4987, 0.3853, 0.4987, 0.3853, 0.5165, 0.4209, 0.5165, 0.4209, 0.5039, 0.3853, 0.5039, 0.3853, 0.5291, 0.4209, 0.5291, 0.4209, 0.5165, 0.3853, 0.5165, 0.3853, 0.5291, 0.4209, 0.5291, 0.4209, 0.5165, 0.3853, 0.5165, 0.3853, 0.5165, 0.4209, 0.5165, 0.4209, 0.5039, 0.3853, 0.5039, 0.3853, 0.5039, 0.4209, 0.5039, 0.4209, 0.4987, 0.3853, 0.4987, 0.3853, 0.4987, 0.4209, 0.4987, 0.4209, 0.5039, 0.3853, 0.5039, 0.3853, 0.5039, 0.4209, 0.5039, 0.4209, 0.5165, 0.3853, 0.5165, 0.3853, 0.5165, 0.4209, 0.5165, 0.4209, 0.5291, 0.3853, 0.5291, 0.3853, 0.5291, 0.4209, 0.5291, 0.4209, 0.5343, 0.3853, 0.5343, 0.3853, 0.5343, 0.4209, 0.5343, 0.4209, 0.5291, 0.3853, 0.5291, 0.4209, 0.5165, 0.4209, 0.5291, 0.4514, 0.5129, 0.4432, 0.5034, 0.4209, 0.5039, 0.4209, 0.5165, 0.4432, 0.5034, 0.435, 0.4938, 0.4209, 0.4987, 0.4209, 0.5039, 0.435, 0.4938, 0.4316, 0.4899, 0.4209, 0.5039, 0.4209, 0.4987, 0.4316, 0.4899, 0.435, 0.4938, 0.4209, 0.5165, 0.4209, 0.5039, 0.435, 0.4938, 0.4432, 0.5034, 0.4209, 0.5291, 0.4209, 0.5165, 0.4432, 0.5034, 0.4514, 0.5129, 0.4209, 0.5343, 0.4209, 0.5291, 0.4514, 0.5129, 0.4548, 0.5169, 0.4209, 0.5291, 0.4209, 0.5343, 0.4548, 0.5169, 0.4514, 0.5129, 0.4432, 0.5034, 0.4514, 0.5129, 0.4708, 0.4723, 0.4583, 0.4706, 0.435, 0.4938, 0.4432, 0.5034, 0.4583, 0.4706, 0.4458, 0.4688, 0.4316, 0.4899, 0.435, 0.4938, 0.4458, 0.4688, 0.4407, 0.4681, 0.435, 0.4938, 0.4316, 0.4899, 0.4407, 0.4681, 0.4458, 0.4688, 0.4432, 0.5034, 0.435, 0.4938, 0.4458, 0.4688, 0.4583, 0.4706, 0.4514, 0.5129, 0.4432, 0.5034, 0.4583, 0.4706, 0.4708, 0.4723, 0.4548, 0.5169, 0.4514, 0.5129, 0.4708, 0.4723, 0.4759, 0.473, 0.4514, 0.5129, 0.4548, 0.5169, 0.4759, 0.473, 0.4708, 0.4723, 0.4583, 0.4706, 0.4708, 0.4723, 0.4709, 0.4521, 0.4583, 0.4522, 0.4458, 0.4688, 0.4583, 0.4706, 0.4583, 0.4522, 0.4457, 0.4523, 0.4407, 0.4681, 0.4458, 0.4688, 0.4457, 0.4523, 0.4405, 0.4524, 0.4458, 0.4688, 0.4407, 0.4681, 0.4405, 0.4524, 0.4457, 0.4523, 0.4583, 0.4706, 0.4458, 0.4688, 0.4457, 0.4523, 0.4583, 0.4522, 0.4708, 0.4723, 0.4583, 0.4706, 0.4583, 0.4522, 0.4709, 0.4521, 0.4759, 0.473, 0.4708, 0.4723, 0.4709, 0.4521, 0.4761, 0.452, 0.4708, 0.4723, 0.4759, 0.473, 0.4761, 0.452, 0.4709, 0.4521, 0.4583, 0.4522, 0.4709, 0.4521, 0.4657, 0.4272, 0.455, 0.4338, 0.4457, 0.4523, 0.4583, 0.4522, 0.455, 0.4338, 0.4443, 0.4405, 0.4405, 0.4524, 0.4457, 0.4523, 0.4443, 0.4405, 0.4399, 0.4432, 0.4457, 0.4523, 0.4405, 0.4524, 0.4399, 0.4432, 0.4443, 0.4405, 0.4583, 0.4522, 0.4457, 0.4523, 0.4443, 0.4405, 0.455, 0.4338, 0.4709, 0.4521, 0.4583, 0.4522, 0.455, 0.4338, 0.4657, 0.4272, 0.4761, 0.452, 0.4709, 0.4521, 0.4657, 0.4272, 0.4701, 0.4244, 0.4709, 0.4521, 0.4761, 0.452, 0.4701, 0.4244, 0.4657, 0.4272, 0.455, 0.4338, 0.4657, 0.4272, 0.4402, 0.402, 0.4366, 0.4141, 0.4443, 0.4405, 0.455, 0.4338, 0.4366, 0.4141, 0.4331, 0.4262, 0.4399, 0.4432, 0.4443, 0.4405, 0.4331, 0.4262, 0.4316, 0.4312, 0.4443, 0.4405, 0.4399, 0.4432, 0.4316, 0.4312, 0.4331, 0.4262, 0.455, 0.4338, 0.4443, 0.4405, 0.4331, 0.4262, 0.4366, 0.4141, 0.4657, 0.4272, 0.455, 0.4338, 0.4366, 0.4141, 0.4402, 0.402, 0.4701, 0.4244, 0.4657, 0.4272, 0.4402, 0.402, 0.4417, 0.397, 0.4657, 0.4272, 0.4701, 0.4244, 0.4417, 0.397, 0.4402, 0.402, 0.4366, 0.4141, 0.4402, 0.402, 0.4129, 0.3956, 0.413, 0.4082, 0.4331, 0.4262, 0.4366, 0.4141, 0.413, 0.4082, 0.4131, 0.4208, 0.4316, 0.4312, 0.4331, 0.4262, 0.4131, 0.4208, 0.4131, 0.426, 0.4331, 0.4262, 0.4316, 0.4312, 0.4131, 0.426, 0.4131, 0.4208, 0.4366, 0.4141, 0.4331, 0.4262, 0.4131, 0.4208, 0.413, 0.4082, 0.4402, 0.402, 0.4366, 0.4141, 0.413, 0.4082, 0.4129, 0.3956, 0.4417, 0.397, 0.4402, 0.402, 0.4129, 0.3956, 0.4129, 0.3904, 0.4402, 0.402, 0.4417, 0.397, 0.4129, 0.3904, 0.4129, 0.3956, 0.413, 0.4082, 0.4129, 0.3956, 0.3683, 0.3956, 0.3684, 0.4082, 0.4131, 0.4208, 0.413, 0.4082, 0.3684, 0.4082, 0.3684, 0.4208, 0.4131, 0.426, 0.4131, 0.4208, 0.3684, 0.4208, 0.3685, 0.426, 0.4131, 0.4208, 0.4131, 0.426, 0.3685, 0.426, 0.3684, 0.4208, 0.413, 0.4082, 0.4131, 0.4208, 0.3684, 0.4208, 0.3684, 0.4082, 0.4129, 0.3956, 0.413, 0.4082, 0.3684, 0.4082, 0.3683, 0.3956, 0.4129, 0.3904, 0.4129, 0.3956, 0.3683, 0.3956, 0.3683, 0.3904, 0.4129, 0.3956, 0.4129, 0.3904, 0.3683, 0.3904, 0.3683, 0.3956, 0.6751, 0.4966, 0.6751, 0.555, 0.8302, 0.555, 0.8302, 0.4966, 0.8302, 0.555, 0.6751, 0.555, 0.6751, 0.4966, 0.8302, 0.4966, 0.5804, 0.7628, 0.6967, 0.7628, 0.7129, 0.8118, 0.5642, 0.8118, 0.6434, 0.1013, 0.8054, 0.1013, 0.7878, 0.1547, 0.661, 0.1547, 0.8054, 0.1013, 0.6434, 0.1013, 0.6662, 0.08081, 0.7826, 0.08081, 0.5642, 0.8118, 0.7129, 0.8118, 0.6919, 0.8306, 0.5851, 0.8306, 0.8302, 0.4966, 0.6751, 0.4966, 0.6751, 0.4742, 0.8302, 0.4742, 0.6751, 0.4966, 0.8302, 0.4966, 0.8302, 0.4742, 0.6751, 0.4742, 0.661, 0.1547, 0.7878, 0.1547, 0.7957, 0.1956, 0.653, 0.1956, 0.6967, 0.7628, 0.5804, 0.7628, 0.5731, 0.7253, 0.704, 0.7253, 0.6751, 0.555, 0.8302, 0.555, 0.8302, 0.5997, 0.6751, 0.5997, 0.8302, 0.555, 0.6751, 0.555, 0.6751, 0.5997, 0.8302, 0.5997, 0.8232, 0.467, 0.6732, 0.4674, 0.6731, 0.4348, 0.8021, 0.4321, 0.6732, 0.2705, 0.8232, 0.2708, 0.8021, 0.3058, 0.6731, 0.303, 0.653, 0.1956, 0.7957, 0.1956, 0.786, 0.2299, 0.6628, 0.2299, 0.6628, 0.2299, 0.786, 0.2299, 0.764, 0.2511, 0.6848, 0.2511, 0.6731, 0.303, 0.8021, 0.3058, 0.7913, 0.3315, 0.6729, 0.3309, 0.8021, 0.4321, 0.6731, 0.4348, 0.6729, 0.407, 0.7913, 0.4064, 0.7913, 0.4064, 0.6729, 0.407, 0.6728, 0.3904, 0.787, 0.3904, 0.6729, 0.3309, 0.7913, 0.3315, 0.787, 0.3474, 0.6728, 0.3474, 0.6848, 0.2511, 0.764, 0.2511, 0.7479, 0.2595, 0.7008, 0.2595, 0.6728, 0.3904, 0.6728, 0.3474, 0.787, 0.3474, 0.787, 0.3904, 0.07334, 0.9275, 0.1116, 0.9268, 0.108, 0.9227, 0.07668, 0.9234, 0.1116, 0.9268, 0.1262, 0.9177, 0.1206, 0.9154, 0.108, 0.9227, 0.05816, 0.9186, 0.07334, 0.9275, 0.07668, 0.9234, 0.06376, 0.9161, 0.1262, 0.9177, 0.1453, 0.8967, 0.1365, 0.8976, 0.1206, 0.9154, 0.03816, 0.898, 0.05816, 0.9186, 0.06376, 0.9161, 0.04704, 0.8986, 0.1453, 0.8967, 0.1543, 0.8482, 0.1416, 0.8586, 0.1365, 0.8976, 0.02656, 0.8482, 0.03816, 0.898, 0.04704, 0.8986, 0.04063, 0.8591, 0.1543, 0.8482, 0.02656, 0.8482, 0.04063, 0.8591, 0.1416, 0.8586, 0.1416, 0.8586, 0.04063, 0.8591, 0.05038, 0.8703, 0.1323, 0.8705, 0.04063, 0.8591, 0.04704, 0.8986, 0.05643, 0.9005, 0.05038, 0.8703, 0.1365, 0.8976, 0.1416, 0.8586, 0.1323, 0.8705, 0.1274, 0.8997, 0.04704, 0.8986, 0.06376, 0.9161, 0.07047, 0.9136, 0.05643, 0.9005, 0.1206, 0.9154, 0.1365, 0.8976, 0.1274, 0.8997, 0.1138, 0.9131, 0.06376, 0.9161, 0.07668, 0.9234, 0.08012, 0.9181, 0.07047, 0.9136, 0.108, 0.9227, 0.1206, 0.9154, 0.1138, 0.9131, 0.1045, 0.9181, 0.07668, 0.9234, 0.108, 0.9227, 0.1045, 0.9181, 0.08012, 0.9181, 0.1323, 0.8705, 0.05038, 0.8703, 0.05643, 0.9005, 0.1274, 0.8997, 0.1274, 0.8997, 0.05643, 0.9005, 0.07047, 0.9136, 0.1138, 0.9131, 0.1138, 0.9131, 0.07047, 0.9136, 0.08012, 0.9181, 0.1045, 0.9181, 0.02173, 0.2328, 0.06266, 0.3116, 0.02173, 0.3116, 0.02173, 0.2328, 0.02173, 0.3116, 0.06266, 0.3116, 0.0359, 0.6873, 0.2324, 0.6873, 0.2324, 0.6681, 0.0359, 0.6681, 0.2315, 0.6873, 0.03423, 0.6873, 0.03423, 0.668, 0.2315, 0.668, 0.7826, 0.08081, 0.6662, 0.08081, 0.6662, 0.06474, 0.7826, 0.06474, 0.7826, 0.06474, 0.6662, 0.06474, 0.6776, 0.05828, 0.7711, 0.05828, 0.2315, 0.668, 0.03423, 0.668, 0.03423, 0.657, 0.2315, 0.657, 0.03423, 0.668, 0.2315, 0.668, 0.2315, 0.657, 0.03423, 0.657, 0.2315, 0.657, 0.2315, 0.668, 0.3608, 0.668, 0.3608, 0.657, 0.2315, 0.668, 0.2315, 0.657, 0.3608, 0.657, 0.3608, 0.668, 0.2315, 0.6873, 0.2315, 0.668, 0.3608, 0.668, 0.3608, 0.6873, 0.2315, 0.668, 0.2315, 0.6873, 0.3608, 0.6873, 0.3608, 0.668, 0.4482, 0.831, 0.5447, 0.831, 0.5447, 0.9203, 0.4482, 0.9203, 0.8289, 0.166, 0.8289, 0.123, 0.9767, 0.123, 0.9767, 0.166, 0.9768, 0.05302, 0.829, 0.05302, 0.829, 0.009962, 0.9768, 0.009962, 0.829, 0.05302, 0.9768, 0.05302, 0.9763, 0.07151, 0.8286, 0.07151, 0.9767, 0.123, 0.8289, 0.123, 0.8286, 0.1045, 0.9763, 0.1045, 0.8286, 0.1045, 0.8286, 0.07151, 0.9763, 0.07151, 0.9763, 0.1045, 0.5445, 0.8305, 0.4485, 0.8305, 0.4485, 0.7919, 0.5445, 0.7919, 0.4485, 0.8305, 0.5445, 0.8305, 0.5445, 0.7919, 0.4485, 0.7919, 0.302, 0.8305, 0.4485, 0.8305, 0.4485, 0.7919, 0.302, 0.7919, 0.4485, 0.8305, 0.302, 0.8305, 0.302, 0.7919, 0.4485, 0.7919, 0.7711, 0.05828, 0.6776, 0.05828, 0.6776, 0.01497, 0.7711, 0.01497, 0.7711, 0.01497, 0.6776, 0.01497, 0.6887, 0.003163, 0.7601, 0.003163, 0.4485, 0.7919, 0.302, 0.7919, 0.302, 0.7799, 0.4485, 0.7799, 0.302, 0.7919, 0.4485, 0.7919, 0.4485, 0.7799, 0.302, 0.7799, 0.4485, 0.7919, 0.5445, 0.7919, 0.5445, 0.7799, 0.4485, 0.7799, 0.5445, 0.7919, 0.4485, 0.7919, 0.4485, 0.7799, 0.5445, 0.7799, 0.4482, 0.7151, 0.4482, 0.7793, 0.3002, 0.7793, 0.3002, 0.7151, 0.4482, 0.7793, 0.4482, 0.7151, 0.5451, 0.7151, 0.5451, 0.7793, 0.7302, 0.6345, 0.7302, 0.7209, 0.8047, 0.7209, 0.8047, 0.6345, 0.8047, 0.7209, 0.7302, 0.7209, 0.7302, 0.6345, 0.8047, 0.6345, 0.8262, 0.9344, 0.8262, 0.8191, 0.8932, 0.8191, 0.8932, 0.9344, 0.05116, 0.8244, 0.05159, 0.7084, 0.1297, 0.7087, 0.1293, 0.8247, 0.1293, 0.8247, 0.1297, 0.7087, 0.1971, 0.7089, 0.1967, 0.8249, 0.8262, 0.8191, 0.8262, 0.9344, 0.7554, 0.9016, 0.7554, 0.8519, 0.8047, 0.7209, 0.8047, 0.6345, 0.8834, 0.6345, 0.8834, 0.7209, 0.8047, 0.6345, 0.8047, 0.7209, 0.8834, 0.7209, 0.8834, 0.6345, 0.8834, 0.6345, 0.8834, 0.7209, 0.9393, 0.7209, 0.9543, 0.6369, 0.8834, 0.7209, 0.8834, 0.6345, 0.9543, 0.6369, 0.9393, 0.7209, 0.9584, 0.3369, 0.8464, 0.3373, 0.8785, 0.4117, 0.9268, 0.4116, 0.8834, 0.7209, 0.8047, 0.7209, 0.8047, 0.7886, 0.8834, 0.7886, 0.8047, 0.7209, 0.8834, 0.7209, 0.8834, 0.7886, 0.8047, 0.7886, 0.1967, 0.8249, 0.1971, 0.7089, 0.2584, 0.7092, 0.258, 0.8251, 0.258, 0.8251, 0.2584, 0.7092, 0.2719, 0.7156, 0.2722, 0.8116, 0.8391, 0.197, 0.8501, 0.2643, 0.8599, 0.2605, 0.8503, 0.1953, 0.952, 0.2676, 0.9624, 0.1969, 0.9516, 0.1953, 0.9418, 0.2641, 0.9516, 0.1953, 0.8503, 0.1953, 0.8599, 0.2605, 0.9418, 0.2641, 0.8834, 0.7209, 0.9393, 0.7209, 0.8834, 0.7886, 0.8464, 0.3373, 0.8599, 0.2605, 0.8501, 0.2643, 0.9584, 0.3369, 0.952, 0.2676, 0.9418, 0.2641, 0.8834, 0.7209, 0.8834, 0.7886, 0.9393, 0.7209, 0.9584, 0.3369, 0.9418, 0.2641, 0.8599, 0.2605, 0.8464, 0.3373, 0.9268, 0.4116, 0.8785, 0.4117, 0.8862, 0.454, 0.9194, 0.4539, 0.9543, 0.6369, 0.8834, 0.6345, 0.9354, 0.5903, 0.9743, 0.5929, 0.8834, 0.6345, 0.9543, 0.6369, 0.9743, 0.5929, 0.9354, 0.5903, 0.7554, 0.8519, 0.7554, 0.9016, 0.694, 0.8939, 0.694, 0.8597, 0.694, 0.8597, 0.694, 0.8939, 0.6554, 0.8884, 0.6554, 0.8652, 0.9354, 0.5903, 0.9743, 0.5929, 0.9809, 0.5452, 0.9513, 0.5504, 0.9743, 0.5929, 0.9354, 0.5903, 0.9513, 0.5504, 0.9809, 0.5452, 0.9194, 0.4539, 0.8862, 0.454, 0.8917, 0.496, 0.9142, 0.496, 0.9142, 0.496, 0.8917, 0.496, 0.8934, 0.5471, 0.9129, 0.547, 0.9809, 0.5452, 0.9513, 0.5504, 0.9484, 0.5073, 0.9663, 0.4887, 0.9513, 0.5504, 0.9809, 0.5452, 0.9663, 0.4887, 0.9484, 0.5073, 0.6554, 0.8652, 0.6554, 0.8884, 0.6165, 0.8867, 0.6165, 0.8668, 0.6165, 0.8668, 0.6165, 0.8867, 0.5932, 0.8867, 0.5932, 0.8668])
me_cube.materials.append(mat_material)
me_cube.use_remesh_preserve_volume = False
me_cube.use_remesh_preserve_attributes = False
me_cube.use_mirror_vertex_groups = False
me_cube.update()

# ---- objects
ob_cube = bpy.data.objects.new('Cube', me_cube)
ob_lamp = bpy.data.objects.new('Lamp', light_spot)
ob_camera = bpy.data.objects.new('Camera', cam_camera)

# ---- transforms, parenting, visibility, modifiers, constraints
ob_cube.location = (0.0, 0.0, 0.0)
ob_cube.lock_rotations_4d = False
ob_cube.empty_display_type = 'ARROWS'
ob_cube.color = (0.0, 0.0, 0.0, 1.0)
ob_cube.lineart.crease_threshold = 0.0
ob_lamp.location = (4.076, 1.005, 5.904)
ob_lamp.rotation_euler = (0.6503, 0.05522, 1.866)
ob_lamp.lock_rotations_4d = False
ob_lamp.empty_display_type = 'ARROWS'
ob_lamp.color = (0.0, 0.0, 0.0, 0.0)
ob_lamp.lineart.crease_threshold = 0.0
ob_camera.location = (7.481, -6.508, 5.344)
ob_camera.rotation_euler = (1.109, 0.01082, 0.8149)
ob_camera.lock_rotations_4d = False
ob_camera.empty_display_type = 'ARROWS'
ob_camera.color = (0.0, 0.0, 0.0, 0.0)
ob_camera.display_type = 'WIRE'
ob_camera.lineart.crease_threshold = 0.0

# ---- collection membership
col_collection_1.objects.link(ob_cube)
col_collection_1.objects.link(ob_lamp)
col_collection_1.objects.link(ob_camera)

# ---- scene / render settings (as saved in the file)
scene.camera = ob_camera
scene.frame_start = 1; scene.frame_end = 250; scene.frame_set(1)
scene.render.engine = 'BLENDER_EEVEE_NEXT'
scene.render.image_settings.file_format = 'JPEG'
scene.render.image_settings.color_mode = 'RGB'
scene.render.image_settings.compression = 90
scene.render.resolution_x = 800
scene.render.resolution_y = 600
scene.render.pixel_aspect_x = 100.0
scene.render.pixel_aspect_y = 100.0
scene.render.fps = 25
scene.render.dither_intensity = 0.0
scene.render.use_compositing = False
scene.render.use_sequencer = False
scene.render.bake_margin = 2
scene.render.bake_bias = 0.0
scene.render.use_stamp_time = False
scene.render.use_stamp_date = False
scene.render.use_stamp_frame = False
scene.render.use_stamp_camera = False
scene.render.use_stamp_scene = False
scene.render.use_stamp_filename = False
scene.render.use_stamp_render_time = False
scene.render.stamp_font_size = 0
scene.cycles.use_denoising = False
scene.cycles.samples = 10
scene.cycles.sampling_pattern = 'TABULATED_SOBOL'
scene.cycles.light_sampling_threshold = 0.0
scene.cycles.use_adaptive_sampling = False
scene.cycles.use_light_tree = False
scene.cycles.blur_glossy = 0.0
scene.cycles.volume_bounces = 1
scene.cycles.pixel_filter_type = 'GAUSSIAN'
scene.cycles.sample_clamp_indirect = 0.0
scene.view_settings.view_transform = 'Raw'
bpy.context.view_layer.update()
